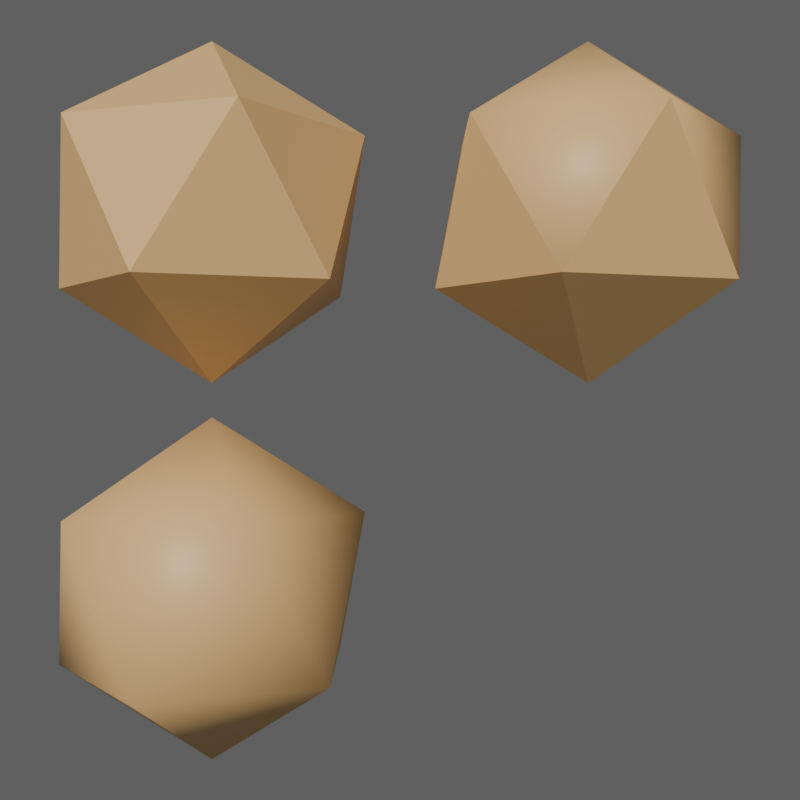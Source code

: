 # Source: velocity_custom_normals.blend  (saved by Blender 5.3.16; exported with 4.5.12 LTS)
import bpy
from mathutils import Matrix  # noqa: F401  (used for matrix-valued properties, if any)

bpy.ops.wm.read_factory_settings(use_empty=True)
scene = bpy.context.scene
scene.name = 'Scene'

# ---- collections
col_collection = bpy.data.collections.new('Collection'); scene.collection.children.link(col_collection)

# ---- materials (node trees are filled in below, after node groups)
mat_material_001 = bpy.data.materials.new('Material.001')

# ---- material node trees
mat_material_001.use_nodes = True; mat_material_001.node_tree.nodes.clear()
_N = mat_material_001.node_tree.nodes; _L = mat_material_001.node_tree.links
n0 = _N.new('ShaderNodeBsdfPrincipled'); n0.name = 'Principled BSDF'; n0.location = (-200, 100)
n0.inputs[0].default_value = (0.8, 0.5, 0.2, 1.0)
n0.inputs[10].default_value = 0.005
n1 = _N.new('ShaderNodeOutputMaterial'); n1.name = 'Material Output'; n1.location = (200, 100)
_L.new(n0.outputs[0], n1.inputs[0])
n1.is_active_output = True

# ---- world
world_world_001 = bpy.data.worlds.new('World.001'); scene.world = world_world_001
world_world_001.use_nodes = True; world_world_001.node_tree.nodes.clear()
_N = world_world_001.node_tree.nodes; _L = world_world_001.node_tree.links
n0 = _N.new('ShaderNodeBackground'); n0.name = 'Background'; n0.location = (-200, 100)
n0.inputs[0].default_value = (0.12, 0.12, 0.12, 1.0)
n1 = _N.new('ShaderNodeOutputWorld'); n1.name = 'World Output'; n1.location = (200, 100)
_L.new(n0.outputs[0], n1.inputs[0])
n1.is_active_output = True

# ---- cameras
cam_camera_001 = bpy.data.cameras.new('Camera.001')

# ---- lights
light_sun = bpy.data.lights.new('Sun', 'SUN')
light_sun.energy = 3.0

# ---- meshes
me_icosphere = bpy.data.meshes.new('Icosphere')
me_icosphere.from_pydata([(0.0, 0.0, -1.0), (0.7236, -0.5257, -0.4472), (-0.2764, -0.8506, -0.4472), (-0.8944, 0.0, -0.4472), (-0.2764, 0.8506, -0.4472), (0.7236, 0.5257, -0.4472), (0.2764, -0.8506, 0.4472), (-0.7236, -0.5257, 0.4472), (-0.7236, 0.5257, 0.4472), (0.2764, 0.8506, 0.4472), (0.8944, 0.0, 0.4472), (0.0, 0.0, 1.0)], [], [(0, 1, 2), (1, 0, 5), (0, 2, 3), (0, 3, 4), (0, 4, 5), (1, 5, 10), (2, 1, 6), (3, 2, 7), (4, 3, 8), (5, 4, 9), (1, 10, 6), (2, 6, 7), (3, 7, 8), (4, 8, 9), (5, 9, 10), (6, 10, 11), (7, 6, 11), (8, 7, 11), (9, 8, 11), (10, 9, 11)])
me_icosphere.polygons.foreach_set('use_smooth', [True] * 20)
_k = set([(0, 1), (0, 2), (0, 3), (0, 4), (0, 5), (1, 2), (1, 5), (1, 6), (1, 10), (2, 3), (2, 6), (2, 7), (3, 4), (3, 7), (3, 8), (4, 5), (4, 8), (4, 9), (5, 9), (5, 10), (6, 7), (6, 10), (6, 11), (7, 8), (7, 11), (8, 9), (8, 11), (9, 10), (9, 11), (10, 11)])
me_icosphere.attributes.new('sharp_edge', 'BOOLEAN', 'EDGE').data.foreach_set('value', [ (min(e.vertices), max(e.vertices)) in _k for e in me_icosphere.edges])
_uv = me_icosphere.uv_layers.new(name='UVMap')
_uv.uv.foreach_set('vector', [0.1818, 0.0, 0.2727, 0.1575, 0.09091, 0.1575, 0.2727, 0.1575, 0.3636, 0.0, 0.4545, 0.1575, 0.9091, 0.0, 1.0, 0.1575, 0.8182, 0.1575, 0.7273, 0.0, 0.8182, 0.1575, 0.6364, 0.1575, 0.5455, 0.0, 0.6364, 0.1575, 0.4545, 0.1575, 0.2727, 0.1575, 0.4545, 0.1575, 0.3636, 0.3149, 0.09091, 0.1575, 0.2727, 0.1575, 0.1818, 0.3149, 0.8182, 0.1575, 1.0, 0.1575, 0.9091, 0.3149, 0.6364, 0.1575, 0.8182, 0.1575, 0.7273, 0.3149, 0.4545, 0.1575, 0.6364, 0.1575, 0.5455, 0.3149, 0.2727, 0.1575, 0.3636, 0.3149, 0.1818, 0.3149, 0.09091, 0.1575, 0.1818, 0.3149, 0.0, 0.3149, 0.8182, 0.1575, 0.9091, 0.3149, 0.7273, 0.3149, 0.6364, 0.1575, 0.7273, 0.3149, 0.5455, 0.3149, 0.4545, 0.1575, 0.5455, 0.3149, 0.3636, 0.3149, 0.1818, 0.3149, 0.3636, 0.3149, 0.2727, 0.4724, 0.0, 0.3149, 0.1818, 0.3149, 0.09091, 0.4724, 0.7273, 0.3149, 0.9091, 0.3149, 0.8182, 0.4724, 0.5455, 0.3149, 0.7273, 0.3149, 0.6364, 0.4724, 0.3636, 0.3149, 0.5455, 0.3149, 0.4545, 0.4724])
me_icosphere.materials.append(mat_material_001)
me_icosphere.update()
me_icosphere.normals_split_custom_set([tuple(v) for v in zip(*[iter([0.1876, -0.5774, -0.7947, 0.1876, -0.5774, -0.7947, 0.1876, -0.5774, -0.7947, 0.6071, 0.0, -0.7947, 0.6071, 0.0, -0.7947, 0.6071, 0.0, -0.7947, -0.4911, -0.3568, -0.7947, -0.4911, -0.3568, -0.7947, -0.4911, -0.3568, -0.7947, -0.4911, 0.3568, -0.7947, -0.4911, 0.3568, -0.7947, -0.4911, 0.3568, -0.7947, 0.1876, 0.5774, -0.7947, 0.1876, 0.5774, -0.7947, 0.1876, 0.5774, -0.7947, 0.9822, 0.0, -0.1876, 0.9822, 0.0, -0.1876, 0.9822, 0.0, -0.1876, 0.3035, -0.9342, -0.1876, 0.3035, -0.9342, -0.1876, 0.3035, -0.9342, -0.1876, -0.7946, -0.5774, -0.1876, -0.7946, -0.5774, -0.1876, -0.7946, -0.5774, -0.1876, -0.7946, 0.5774, -0.1876, -0.7946, 0.5774, -0.1876, -0.7946, 0.5774, -0.1876, 0.3035, 0.9342, -0.1876, 0.3035, 0.9342, -0.1876, 0.3035, 0.9342, -0.1876, 0.7946, -0.5774, 0.1876, 0.7946, -0.5774, 0.1876, 0.7946, -0.5774, 0.1876, -0.3035, -0.9342, 0.1876, -0.3035, -0.9342, 0.1876, -0.3035, -0.9342, 0.1876, -0.9822, 0.0, 0.1876, -0.9822, 0.0, 0.1876, -0.9822, 0.0, 0.1876, -0.3035, 0.9342, 0.1876, -0.3035, 0.9342, 0.1876, -0.3035, 0.9342, 0.1876, 0.7946, 0.5774, 0.1876, 0.7946, 0.5774, 0.1876, 0.7946, 0.5774, 0.1876, 0.4911, -0.3568, 0.7947, 0.4911, -0.3568, 0.7947, 0.4911, -0.3568, 0.7947, -0.1876, -0.5774, 0.7947, -0.1876, -0.5774, 0.7947, -0.1876, -0.5774, 0.7947, -0.6071, 0.0, 0.7947, -0.6071, 0.0, 0.7947, -0.6071, 0.0, 0.7947, -0.1876, 0.5774, 0.7947, -0.1876, 0.5774, 0.7947, -0.1876, 0.5774, 0.7947, 0.4911, 0.3568, 0.7947, 0.4911, 0.3568, 0.7947, 0.4911, 0.3568, 0.7947])] * 3)])
me_icosphere_001 = bpy.data.meshes.new('Icosphere.001')
me_icosphere_001.from_pydata([(0.0, 0.0, -1.0), (0.7236, -0.5257, -0.4472), (-0.2764, -0.8506, -0.4472), (-0.8944, 0.0, -0.4472), (-0.2764, 0.8506, -0.4472), (0.7236, 0.5257, -0.4472), (0.2764, -0.8506, 0.4472), (-0.7236, -0.5257, 0.4472), (-0.7236, 0.5257, 0.4472), (0.2764, 0.8506, 0.4472), (0.8944, 0.0, 0.4472), (0.0, 0.0, 1.0)], [], [(0, 1, 2), (1, 0, 5), (0, 2, 3), (0, 3, 4), (0, 4, 5), (1, 5, 10), (2, 1, 6), (3, 2, 7), (4, 3, 8), (5, 4, 9), (1, 10, 6), (2, 6, 7), (3, 7, 8), (4, 8, 9), (5, 9, 10), (6, 10, 11), (7, 6, 11), (8, 7, 11), (9, 8, 11), (10, 9, 11)])
me_icosphere_001.polygons.foreach_set('use_smooth', [1, 1, 1, 1, 1, 1, 1, 1, 1, 1, 0, 0, 0, 0, 0, 0, 0, 0, 0, 0])
_k = set([(0, 1), (0, 2), (0, 3), (0, 4), (0, 5), (1, 2), (1, 5), (2, 3), (3, 4), (4, 5)])
me_icosphere_001.attributes.new('sharp_edge', 'BOOLEAN', 'EDGE').data.foreach_set('value', [ (min(e.vertices), max(e.vertices)) in _k for e in me_icosphere_001.edges])
_uv = me_icosphere_001.uv_layers.new(name='UVMap')
_uv.uv.foreach_set('vector', [0.1818, 0.0, 0.2727, 0.1575, 0.09091, 0.1575, 0.2727, 0.1575, 0.3636, 0.0, 0.4545, 0.1575, 0.9091, 0.0, 1.0, 0.1575, 0.8182, 0.1575, 0.7273, 0.0, 0.8182, 0.1575, 0.6364, 0.1575, 0.5455, 0.0, 0.6364, 0.1575, 0.4545, 0.1575, 0.2727, 0.1575, 0.4545, 0.1575, 0.3636, 0.3149, 0.09091, 0.1575, 0.2727, 0.1575, 0.1818, 0.3149, 0.8182, 0.1575, 1.0, 0.1575, 0.9091, 0.3149, 0.6364, 0.1575, 0.8182, 0.1575, 0.7273, 0.3149, 0.4545, 0.1575, 0.6364, 0.1575, 0.5455, 0.3149, 0.2727, 0.1575, 0.3636, 0.3149, 0.1818, 0.3149, 0.09091, 0.1575, 0.1818, 0.3149, 0.0, 0.3149, 0.8182, 0.1575, 0.9091, 0.3149, 0.7273, 0.3149, 0.6364, 0.1575, 0.7273, 0.3149, 0.5455, 0.3149, 0.4545, 0.1575, 0.5455, 0.3149, 0.3636, 0.3149, 0.1818, 0.3149, 0.3636, 0.3149, 0.2727, 0.4724, 0.0, 0.3149, 0.1818, 0.3149, 0.09091, 0.4724, 0.7273, 0.3149, 0.9091, 0.3149, 0.8182, 0.4724, 0.5455, 0.3149, 0.7273, 0.3149, 0.6364, 0.4724, 0.3636, 0.3149, 0.5455, 0.3149, 0.4545, 0.4724])
me_icosphere_001.materials.append(mat_material_001)
me_icosphere_001.update()
me_icosphere_001.normals_split_custom_set([tuple(v) for v in zip(*[iter([0.1876, -0.5774, -0.7947, 0.1876, -0.5774, -0.7947, 0.1876, -0.5774, -0.7947, 0.6071, 0.0, -0.7947, 0.6071, 0.0, -0.7947, 0.6071, 0.0, -0.7947, -0.4911, -0.3568, -0.7947, -0.4911, -0.3568, -0.7947, -0.4911, -0.3568, -0.7947, -0.4911, 0.3568, -0.7947, -0.4911, 0.3568, -0.7947, -0.4911, 0.3568, -0.7947, 0.1876, 0.5774, -0.7947, 0.1876, 0.5774, -0.7947, 0.1876, 0.5774, -0.7947, 0.9822, 0.0, -0.1876, 0.9822, 0.0, -0.1876, 0.9822, 0.0, -0.1876, 0.3035, -0.9342, -0.1876, 0.3035, -0.9342, -0.1876, 0.3035, -0.9342, -0.1876, -0.7946, -0.5774, -0.1876, -0.7946, -0.5774, -0.1876, -0.7946, -0.5774, -0.1876, -0.7946, 0.5774, -0.1876, -0.7946, 0.5774, -0.1876, -0.7946, 0.5774, -0.1876, 0.3035, 0.9342, -0.1876, 0.3035, 0.9342, -0.1876, 0.3035, 0.9342, -0.1876, 0.7236, -0.5257, -0.4473, 0.8944, 8.222e-06, 0.4473, 0.2763, -0.8507, 0.4472, -0.2763, -0.8506, -0.4472, 0.2764, -0.8506, 0.4473, -0.7236, -0.5257, 0.4472, -0.8944, -4.312e-05, -0.4472, -0.7236, -0.5257, 0.4473, -0.7236, 0.5258, 0.4472, -0.2764, 0.8506, -0.4472, -0.7236, 0.5257, 0.4473, 0.2764, 0.8507, 0.4472, 0.7236, 0.5257, -0.4473, 0.2764, 0.8506, 0.4473, 0.8944, -3.479e-05, 0.4472, 0.2764, -0.8507, 0.4472, 0.8944, 4.7e-05, 0.4472, -5.32e-05, -1.995e-05, 1.0, -0.7236, -0.5258, 0.4472, 0.2764, -0.8506, 0.4472, -3.158e-05, 4.116e-05, 1.0, -0.7236, 0.5257, 0.4472, -0.7236, -0.5258, 0.4472, 3.169e-05, 4.303e-05, 1.0, 0.2764, 0.8507, 0.4472, -0.7236, 0.5257, 0.4472, 5.037e-05, -1.439e-05, 1.0, 0.8944, -5.592e-05, 0.4472, 0.2763, 0.8507, 0.4472, -2.712e-06, -4.956e-05, 1.0])] * 3)])
me_icosphere_002 = bpy.data.meshes.new('Icosphere.002')
me_icosphere_002.from_pydata([(0.0, 0.0, -1.0), (0.7236, -0.5257, -0.4472), (-0.2764, -0.8506, -0.4472), (-0.8944, 0.0, -0.4472), (-0.2764, 0.8506, -0.4472), (0.7236, 0.5257, -0.4472), (0.2764, -0.8506, 0.4472), (-0.7236, -0.5257, 0.4472), (-0.7236, 0.5257, 0.4472), (0.2764, 0.8506, 0.4472), (0.8944, 0.0, 0.4472), (0.0, 0.0, 1.0)], [], [(0, 1, 2), (1, 0, 5), (0, 2, 3), (0, 3, 4), (0, 4, 5), (1, 5, 10), (2, 1, 6), (3, 2, 7), (4, 3, 8), (5, 4, 9), (1, 10, 6), (2, 6, 7), (3, 7, 8), (4, 8, 9), (5, 9, 10), (6, 10, 11), (7, 6, 11), (8, 7, 11), (9, 8, 11), (10, 9, 11)])
_uv = me_icosphere_002.uv_layers.new(name='UVMap')
_uv.uv.foreach_set('vector', [0.1818, 0.0, 0.2727, 0.1575, 0.09091, 0.1575, 0.2727, 0.1575, 0.3636, 0.0, 0.4545, 0.1575, 0.9091, 0.0, 1.0, 0.1575, 0.8182, 0.1575, 0.7273, 0.0, 0.8182, 0.1575, 0.6364, 0.1575, 0.5455, 0.0, 0.6364, 0.1575, 0.4545, 0.1575, 0.2727, 0.1575, 0.4545, 0.1575, 0.3636, 0.3149, 0.09091, 0.1575, 0.2727, 0.1575, 0.1818, 0.3149, 0.8182, 0.1575, 1.0, 0.1575, 0.9091, 0.3149, 0.6364, 0.1575, 0.8182, 0.1575, 0.7273, 0.3149, 0.4545, 0.1575, 0.6364, 0.1575, 0.5455, 0.3149, 0.2727, 0.1575, 0.3636, 0.3149, 0.1818, 0.3149, 0.09091, 0.1575, 0.1818, 0.3149, 0.0, 0.3149, 0.8182, 0.1575, 0.9091, 0.3149, 0.7273, 0.3149, 0.6364, 0.1575, 0.7273, 0.3149, 0.5455, 0.3149, 0.4545, 0.1575, 0.5455, 0.3149, 0.3636, 0.3149, 0.1818, 0.3149, 0.3636, 0.3149, 0.2727, 0.4724, 0.0, 0.3149, 0.1818, 0.3149, 0.09091, 0.4724, 0.7273, 0.3149, 0.9091, 0.3149, 0.8182, 0.4724, 0.5455, 0.3149, 0.7273, 0.3149, 0.6364, 0.4724, 0.3636, 0.3149, 0.5455, 0.3149, 0.4545, 0.4724])
me_icosphere_002.materials.append(mat_material_001)
me_icosphere_002.update()
me_icosphere_002.normals_split_custom_set([tuple(v) for v in zip(*[iter([3.162e-05, 4.116e-05, -1.0, 0.7236, -0.5258, -0.4472, -0.2764, -0.8506, -0.4472, 0.7236, -0.5258, -0.4472, -3.169e-05, 4.303e-05, -1.0, 0.7236, 0.5257, -0.4472, 5.32e-05, -1.995e-05, -1.0, -0.2764, -0.8507, -0.4472, -0.8944, 4.7e-05, -0.4472, 2.712e-06, -4.956e-05, -1.0, -0.8944, -5.592e-05, -0.4472, -0.2763, 0.8507, -0.4472, -5.043e-05, -1.452e-05, -1.0, -0.2764, 0.8507, -0.4472, 0.7236, 0.5257, -0.4472, 0.7236, -0.5257, -0.4473, 0.7236, 0.5258, -0.4472, 0.8944, -4.312e-05, 0.4472, -0.2764, -0.8506, -0.4473, 0.7236, -0.5257, -0.4472, 0.2763, -0.8506, 0.4472, -0.8944, 8.222e-06, -0.4473, -0.2763, -0.8507, -0.4472, -0.7236, -0.5257, 0.4473, -0.2764, 0.8506, -0.4473, -0.8944, -3.479e-05, -0.4472, -0.7236, 0.5257, 0.4473, 0.7236, 0.5257, -0.4473, -0.2764, 0.8507, -0.4472, 0.2764, 0.8506, 0.4472, 0.7236, -0.5257, -0.4473, 0.8944, 8.222e-06, 0.4473, 0.2763, -0.8507, 0.4472, -0.2763, -0.8506, -0.4472, 0.2764, -0.8506, 0.4473, -0.7236, -0.5257, 0.4472, -0.8944, -4.312e-05, -0.4472, -0.7236, -0.5257, 0.4473, -0.7236, 0.5258, 0.4472, -0.2764, 0.8506, -0.4472, -0.7236, 0.5257, 0.4473, 0.2764, 0.8507, 0.4472, 0.7236, 0.5257, -0.4473, 0.2764, 0.8506, 0.4473, 0.8944, -3.479e-05, 0.4472, 0.2764, -0.8507, 0.4472, 0.8944, 4.7e-05, 0.4472, -5.32e-05, -1.995e-05, 1.0, -0.7236, -0.5258, 0.4472, 0.2764, -0.8506, 0.4472, -3.158e-05, 4.116e-05, 1.0, -0.7236, 0.5257, 0.4472, -0.7236, -0.5258, 0.4472, 3.169e-05, 4.303e-05, 1.0, 0.2764, 0.8507, 0.4472, -0.7236, 0.5257, 0.4472, 5.037e-05, -1.439e-05, 1.0, 0.8944, -5.592e-05, 0.4472, 0.2763, 0.8507, 0.4472, -2.712e-06, -4.956e-05, 1.0])] * 3)])

# ---- objects
ob_camera = bpy.data.objects.new('Camera', cam_camera_001)
ob_sun = bpy.data.objects.new('Sun', light_sun)
ob_smooth = bpy.data.objects.new('Smooth', me_icosphere)
ob_partial = bpy.data.objects.new('Partial', me_icosphere_001)
ob_flat = bpy.data.objects.new('Flat', me_icosphere_002)

# ---- transforms, parenting, visibility, modifiers, constraints
ob_camera.location = (0.0, -6.5, 0.0)
ob_camera.rotation_euler = (1.571, 0.0, 0.0)
ob_sun.location = (0.0, 0.0, 0.0)
ob_sun.rotation_euler = (1.047, -0.4363, 0.0)
ob_smooth.location = (-1.1, 0.0, 1.1)
ob_partial.location = (1.1, 0.0, 1.1)
ob_flat.location = (-1.1, 0.0, -1.1)

# ---- collection membership
scene.collection.objects.link(ob_camera)
scene.collection.objects.link(ob_sun)
col_collection.objects.link(ob_smooth)
col_collection.objects.link(ob_partial)
col_collection.objects.link(ob_flat)

# ---- scene / render settings (as saved in the file)
scene.camera = ob_camera
scene.frame_start = 1; scene.frame_end = 250; scene.frame_set(1)
scene.render.engine = 'CYCLES'
scene.render.resolution_x = 128
scene.render.resolution_y = 128
scene.render.use_motion_blur = True
scene.render.motion_blur_shutter = 4.0
scene.render.bake_bias = 0.0
scene.render.bake_samples = 0
scene.render.compositor_device = 'GPU'
scene.cycles.use_denoising = False
scene.cycles.samples = 16
scene.eevee.use_volume_custom_range = False
scene.eevee.fast_gi_thickness_near = 0.1
scene.eevee.fast_gi_thickness_far = 0.0
scene.eevee.ray_tracing_options.screen_trace_thickness = 0.1
bpy.context.view_layer.update()
